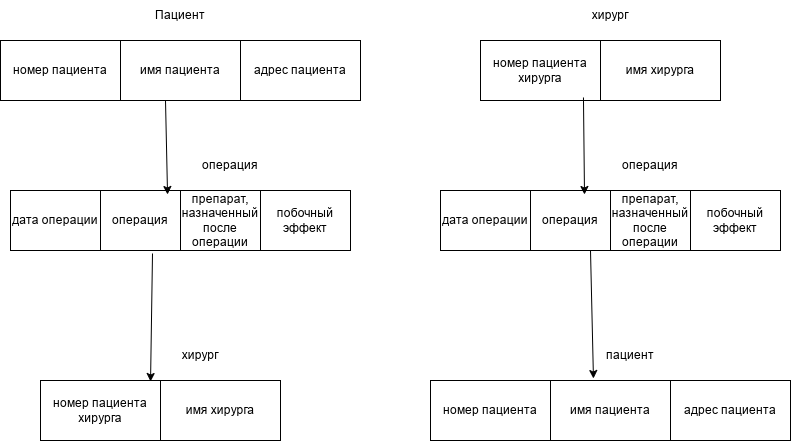

The diagram above was exported from draw.io. Its source (the exported page's mxGraphModel, read from the mxfile embedded in the PNG):
<mxGraphModel dx="1884" dy="777" grid="1" gridSize="10" guides="1" tooltips="1" connect="1" arrows="1" fold="1" page="1" pageScale="1" pageWidth="827" pageHeight="1169" math="0" shadow="0">
  <root>
    <mxCell id="0" />
    <mxCell id="1" parent="0" />
    <mxCell id="OAXRIg5tMPdBDQhh-UAE-2" parent="1" style="whiteSpace=wrap;html=1;" value="номер пациента" vertex="1">
      <mxGeometry height="60" width="120" x="10" y="60" as="geometry" />
    </mxCell>
    <mxCell id="OAXRIg5tMPdBDQhh-UAE-3" parent="1" style="text;html=1;whiteSpace=wrap;strokeColor=none;fillColor=none;align=center;verticalAlign=middle;rounded=0;" value="Пациент" vertex="1">
      <mxGeometry height="30" width="60" x="160" y="20" as="geometry" />
    </mxCell>
    <mxCell id="OAXRIg5tMPdBDQhh-UAE-4" parent="1" style="whiteSpace=wrap;html=1;" value="имя пациента" vertex="1">
      <mxGeometry height="60" width="120" x="130" y="60" as="geometry" />
    </mxCell>
    <mxCell id="OAXRIg5tMPdBDQhh-UAE-5" parent="1" style="whiteSpace=wrap;html=1;" value="адрес пациента" vertex="1">
      <mxGeometry height="60" width="120" x="250" y="60" as="geometry" />
    </mxCell>
    <mxCell id="OAXRIg5tMPdBDQhh-UAE-6" parent="1" style="whiteSpace=wrap;html=1;" value="дата операции" vertex="1">
      <mxGeometry height="60" width="90" x="20" y="210" as="geometry" />
    </mxCell>
    <mxCell id="OAXRIg5tMPdBDQhh-UAE-7" parent="1" style="whiteSpace=wrap;html=1;" value="операция" vertex="1">
      <mxGeometry height="60" width="80" x="110" y="210" as="geometry" />
    </mxCell>
    <mxCell id="OAXRIg5tMPdBDQhh-UAE-8" parent="1" style="whiteSpace=wrap;html=1;" value="препарат, назначенный после операции" vertex="1">
      <mxGeometry height="60" width="80" x="190" y="210" as="geometry" />
    </mxCell>
    <mxCell id="OAXRIg5tMPdBDQhh-UAE-9" parent="1" style="whiteSpace=wrap;html=1;" value="побочный эффект" vertex="1">
      <mxGeometry height="60" width="90" x="270" y="210" as="geometry" />
    </mxCell>
    <mxCell id="OAXRIg5tMPdBDQhh-UAE-11" parent="1" style="whiteSpace=wrap;html=1;" value="имя хирурга" vertex="1">
      <mxGeometry height="60" width="120" x="170" y="400" as="geometry" />
    </mxCell>
    <mxCell id="OAXRIg5tMPdBDQhh-UAE-12" parent="1" style="whiteSpace=wrap;html=1;" value="номер пациента хирурга" vertex="1">
      <mxGeometry height="60" width="120" x="50" y="400" as="geometry" />
    </mxCell>
    <mxCell id="OAXRIg5tMPdBDQhh-UAE-13" parent="1" style="text;html=1;whiteSpace=wrap;strokeColor=none;fillColor=none;align=center;verticalAlign=middle;rounded=0;" value="хирург" vertex="1">
      <mxGeometry height="30" width="60" x="180" y="360" as="geometry" />
    </mxCell>
    <mxCell id="OAXRIg5tMPdBDQhh-UAE-14" edge="1" parent="1" source="OAXRIg5tMPdBDQhh-UAE-4" style="edgeStyle=none;orthogonalLoop=1;jettySize=auto;html=1;rounded=0;entryX=0.838;entryY=0.067;entryDx=0;entryDy=0;exitX=0.375;exitY=1;exitDx=0;exitDy=0;exitPerimeter=0;entryPerimeter=0;" target="OAXRIg5tMPdBDQhh-UAE-7" value="">
      <mxGeometry relative="1" width="100" as="geometry">
        <Array as="points" />
        <mxPoint x="175" y="130" as="sourcePoint" />
        <mxPoint x="175" y="210" as="targetPoint" />
      </mxGeometry>
    </mxCell>
    <mxCell id="OAXRIg5tMPdBDQhh-UAE-15" parent="1" style="text;html=1;whiteSpace=wrap;strokeColor=none;fillColor=none;align=center;verticalAlign=middle;rounded=0;" value="операция" vertex="1">
      <mxGeometry height="30" width="60" x="210" y="170" as="geometry" />
    </mxCell>
    <mxCell id="OAXRIg5tMPdBDQhh-UAE-16" edge="1" parent="1" source="OAXRIg5tMPdBDQhh-UAE-7" style="edgeStyle=none;orthogonalLoop=1;jettySize=auto;html=1;rounded=0;entryX=0.917;entryY=0.017;entryDx=0;entryDy=0;entryPerimeter=0;exitX=0.65;exitY=1.05;exitDx=0;exitDy=0;exitPerimeter=0;" target="OAXRIg5tMPdBDQhh-UAE-12" value="">
      <mxGeometry relative="1" width="100" as="geometry">
        <Array as="points" />
        <mxPoint x="91.96000000000001" y="323" as="sourcePoint" />
        <mxPoint x="159.99999999999997" y="400" as="targetPoint" />
      </mxGeometry>
    </mxCell>
    <mxCell id="OAXRIg5tMPdBDQhh-UAE-17" parent="1" style="whiteSpace=wrap;html=1;" value="номер пациента хирурга" vertex="1">
      <mxGeometry height="60" width="120" x="490" y="60" as="geometry" />
    </mxCell>
    <mxCell id="OAXRIg5tMPdBDQhh-UAE-18" parent="1" style="whiteSpace=wrap;html=1;" value="имя хирурга" vertex="1">
      <mxGeometry height="60" width="120" x="610" y="60" as="geometry" />
    </mxCell>
    <mxCell id="OAXRIg5tMPdBDQhh-UAE-19" parent="1" style="whiteSpace=wrap;html=1;" value="дата операции" vertex="1">
      <mxGeometry height="60" width="90" x="450" y="210" as="geometry" />
    </mxCell>
    <mxCell id="OAXRIg5tMPdBDQhh-UAE-20" parent="1" style="whiteSpace=wrap;html=1;" value="операция" vertex="1">
      <mxGeometry height="60" width="80" x="540" y="210" as="geometry" />
    </mxCell>
    <mxCell id="OAXRIg5tMPdBDQhh-UAE-21" parent="1" style="whiteSpace=wrap;html=1;" value="препарат, назначенный после операции" vertex="1">
      <mxGeometry height="60" width="80" x="620" y="210" as="geometry" />
    </mxCell>
    <mxCell id="OAXRIg5tMPdBDQhh-UAE-22" parent="1" style="whiteSpace=wrap;html=1;" value="побочный эффект" vertex="1">
      <mxGeometry height="60" width="90" x="700" y="210" as="geometry" />
    </mxCell>
    <mxCell id="OAXRIg5tMPdBDQhh-UAE-23" parent="1" style="whiteSpace=wrap;html=1;" value="номер пациента" vertex="1">
      <mxGeometry height="60" width="120" x="440" y="400" as="geometry" />
    </mxCell>
    <mxCell id="OAXRIg5tMPdBDQhh-UAE-24" parent="1" style="whiteSpace=wrap;html=1;" value="имя пациента" vertex="1">
      <mxGeometry height="60" width="120" x="560" y="400" as="geometry" />
    </mxCell>
    <mxCell id="OAXRIg5tMPdBDQhh-UAE-25" parent="1" style="whiteSpace=wrap;html=1;" value="адрес пациента" vertex="1">
      <mxGeometry height="60" width="120" x="680" y="400" as="geometry" />
    </mxCell>
    <mxCell id="OAXRIg5tMPdBDQhh-UAE-26" edge="1" parent="1" source="OAXRIg5tMPdBDQhh-UAE-17" style="edgeStyle=none;orthogonalLoop=1;jettySize=auto;html=1;rounded=0;entryX=0.675;entryY=0.067;entryDx=0;entryDy=0;exitX=0.858;exitY=0.95;exitDx=0;exitDy=0;exitPerimeter=0;entryPerimeter=0;" target="OAXRIg5tMPdBDQhh-UAE-20" value="">
      <mxGeometry relative="1" width="100" as="geometry">
        <Array as="points" />
        <mxPoint x="590" y="116" as="sourcePoint" />
        <mxPoint x="592" y="210" as="targetPoint" />
      </mxGeometry>
    </mxCell>
    <mxCell id="OAXRIg5tMPdBDQhh-UAE-27" edge="1" parent="1" source="OAXRIg5tMPdBDQhh-UAE-20" style="edgeStyle=none;orthogonalLoop=1;jettySize=auto;html=1;rounded=0;entryX=0.358;entryY=-0.033;entryDx=0;entryDy=0;exitX=0.75;exitY=1;exitDx=0;exitDy=0;entryPerimeter=0;" target="OAXRIg5tMPdBDQhh-UAE-24" value="">
      <mxGeometry relative="1" width="100" as="geometry">
        <Array as="points" />
        <mxPoint x="600" y="320" as="sourcePoint" />
        <mxPoint x="602" y="414" as="targetPoint" />
      </mxGeometry>
    </mxCell>
    <mxCell id="OAXRIg5tMPdBDQhh-UAE-28" parent="1" style="text;html=1;whiteSpace=wrap;strokeColor=none;fillColor=none;align=center;verticalAlign=middle;rounded=0;" value="хирург" vertex="1">
      <mxGeometry height="30" width="60" x="590" y="20" as="geometry" />
    </mxCell>
    <mxCell id="OAXRIg5tMPdBDQhh-UAE-29" parent="1" style="text;html=1;whiteSpace=wrap;strokeColor=none;fillColor=none;align=center;verticalAlign=middle;rounded=0;" value="операция" vertex="1">
      <mxGeometry height="30" width="60" x="630" y="170" as="geometry" />
    </mxCell>
    <mxCell id="OAXRIg5tMPdBDQhh-UAE-30" parent="1" style="text;html=1;whiteSpace=wrap;strokeColor=none;fillColor=none;align=center;verticalAlign=middle;rounded=0;" value="пациент" vertex="1">
      <mxGeometry height="30" width="60" x="610" y="360" as="geometry" />
    </mxCell>
  </root>
</mxGraphModel>